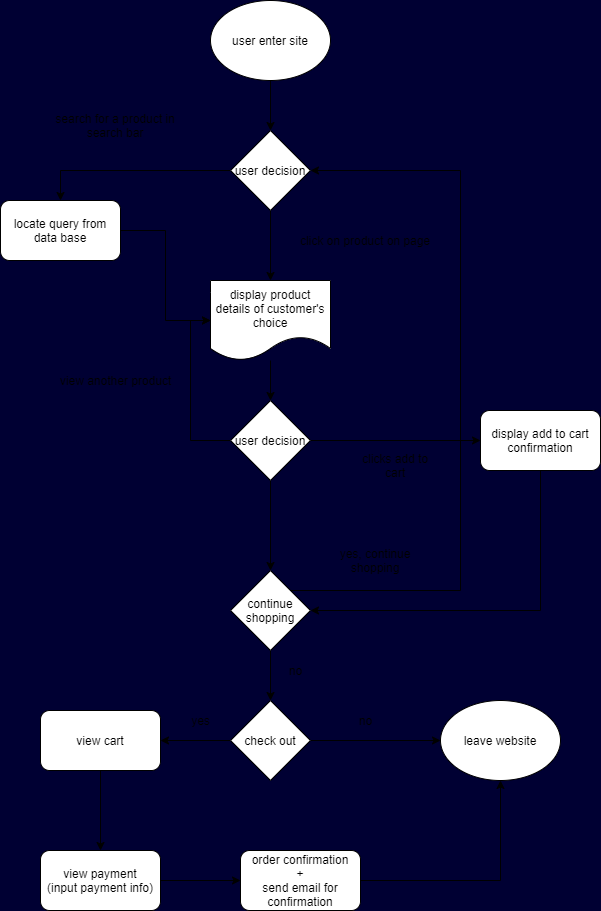

The diagram above was exported from draw.io. Its source (the exported page's mxGraphModel, read from the mxfile embedded in the PNG):
<mxGraphModel dx="1062" dy="620" grid="1" gridSize="10" guides="1" tooltips="1" connect="1" arrows="1" fold="1" page="1" pageScale="1" pageWidth="850" pageHeight="1100" background="#000033" math="0" shadow="0">
  <root>
    <mxCell id="0" />
    <mxCell id="1" parent="0" />
    <mxCell id="4" style="edgeStyle=orthogonalEdgeStyle;rounded=0;orthogonalLoop=1;jettySize=auto;html=1;exitX=0.5;exitY=1;exitDx=0;exitDy=0;entryX=0.5;entryY=0;entryDx=0;entryDy=0;" parent="1" source="2" target="3" edge="1">
      <mxGeometry relative="1" as="geometry" />
    </mxCell>
    <mxCell id="2" value="user enter site" style="ellipse;whiteSpace=wrap;html=1;" parent="1" vertex="1">
      <mxGeometry x="310" y="30" width="120" height="80" as="geometry" />
    </mxCell>
    <mxCell id="6" style="edgeStyle=orthogonalEdgeStyle;rounded=0;orthogonalLoop=1;jettySize=auto;html=1;entryX=0.5;entryY=0;entryDx=0;entryDy=0;" parent="1" source="3" target="5" edge="1">
      <mxGeometry relative="1" as="geometry" />
    </mxCell>
    <mxCell id="9" style="edgeStyle=orthogonalEdgeStyle;rounded=0;orthogonalLoop=1;jettySize=auto;html=1;exitX=0;exitY=0.5;exitDx=0;exitDy=0;" parent="1" source="3" target="8" edge="1">
      <mxGeometry relative="1" as="geometry">
        <Array as="points">
          <mxPoint x="160" y="200" />
        </Array>
      </mxGeometry>
    </mxCell>
    <mxCell id="3" value="user decision" style="rhombus;whiteSpace=wrap;html=1;" parent="1" vertex="1">
      <mxGeometry x="330" y="160" width="80" height="80" as="geometry" />
    </mxCell>
    <mxCell id="13" style="edgeStyle=orthogonalEdgeStyle;rounded=0;orthogonalLoop=1;jettySize=auto;html=1;entryX=0.5;entryY=0;entryDx=0;entryDy=0;" parent="1" source="5" target="12" edge="1">
      <mxGeometry relative="1" as="geometry" />
    </mxCell>
    <mxCell id="5" value="display product details of customer's choice" style="shape=document;whiteSpace=wrap;html=1;boundedLbl=1;" parent="1" vertex="1">
      <mxGeometry x="310" y="310" width="120" height="80" as="geometry" />
    </mxCell>
    <mxCell id="7" value="click on product on page&lt;br&gt;" style="text;html=1;strokeColor=none;fillColor=none;align=center;verticalAlign=middle;whiteSpace=wrap;rounded=0;" parent="1" vertex="1">
      <mxGeometry x="390" y="240" width="150" height="60" as="geometry" />
    </mxCell>
    <mxCell id="11" style="edgeStyle=orthogonalEdgeStyle;rounded=0;orthogonalLoop=1;jettySize=auto;html=1;entryX=0;entryY=0.5;entryDx=0;entryDy=0;" parent="1" source="8" target="5" edge="1">
      <mxGeometry relative="1" as="geometry" />
    </mxCell>
    <mxCell id="8" value="locate query from data base" style="rounded=1;whiteSpace=wrap;html=1;" parent="1" vertex="1">
      <mxGeometry x="100" y="230" width="120" height="60" as="geometry" />
    </mxCell>
    <mxCell id="10" value="search for a product in search bar" style="text;html=1;strokeColor=none;fillColor=none;align=center;verticalAlign=middle;whiteSpace=wrap;rounded=0;" parent="1" vertex="1">
      <mxGeometry x="150" y="140" width="130" height="30" as="geometry" />
    </mxCell>
    <mxCell id="17" style="edgeStyle=orthogonalEdgeStyle;rounded=0;orthogonalLoop=1;jettySize=auto;html=1;entryX=0;entryY=0.5;entryDx=0;entryDy=0;" parent="1" source="12" target="14" edge="1">
      <mxGeometry relative="1" as="geometry" />
    </mxCell>
    <mxCell id="18" style="edgeStyle=orthogonalEdgeStyle;rounded=0;orthogonalLoop=1;jettySize=auto;html=1;entryX=0;entryY=0.5;entryDx=0;entryDy=0;" parent="1" source="12" target="5" edge="1">
      <mxGeometry relative="1" as="geometry">
        <mxPoint x="300" y="350" as="targetPoint" />
        <Array as="points">
          <mxPoint x="290" y="470" />
          <mxPoint x="290" y="350" />
        </Array>
      </mxGeometry>
    </mxCell>
    <mxCell id="23" style="edgeStyle=orthogonalEdgeStyle;rounded=0;orthogonalLoop=1;jettySize=auto;html=1;exitX=0.5;exitY=1;exitDx=0;exitDy=0;" parent="1" source="12" target="22" edge="1">
      <mxGeometry relative="1" as="geometry" />
    </mxCell>
    <mxCell id="12" value="user decision&lt;br&gt;" style="rhombus;whiteSpace=wrap;html=1;" parent="1" vertex="1">
      <mxGeometry x="330" y="430" width="80" height="80" as="geometry" />
    </mxCell>
    <mxCell id="24" style="edgeStyle=orthogonalEdgeStyle;rounded=0;orthogonalLoop=1;jettySize=auto;html=1;exitX=0.5;exitY=1;exitDx=0;exitDy=0;entryX=1;entryY=0.5;entryDx=0;entryDy=0;" parent="1" source="14" target="22" edge="1">
      <mxGeometry relative="1" as="geometry" />
    </mxCell>
    <mxCell id="14" value="display add to cart confirmation" style="rounded=1;whiteSpace=wrap;html=1;" parent="1" vertex="1">
      <mxGeometry x="580" y="440" width="120" height="60" as="geometry" />
    </mxCell>
    <mxCell id="16" value="clicks add to cart" style="text;html=1;strokeColor=none;fillColor=none;align=center;verticalAlign=middle;whiteSpace=wrap;rounded=0;" parent="1" vertex="1">
      <mxGeometry x="450" y="480" width="90" height="30" as="geometry" />
    </mxCell>
    <mxCell id="20" value="view another product" style="text;html=1;align=center;verticalAlign=middle;resizable=0;points=[];autosize=1;" parent="1" vertex="1">
      <mxGeometry x="150" y="400" width="130" height="20" as="geometry" />
    </mxCell>
    <mxCell id="26" style="edgeStyle=orthogonalEdgeStyle;rounded=0;orthogonalLoop=1;jettySize=auto;html=1;exitX=1;exitY=0;exitDx=0;exitDy=0;entryX=1;entryY=0.5;entryDx=0;entryDy=0;" parent="1" source="22" target="3" edge="1">
      <mxGeometry relative="1" as="geometry">
        <Array as="points">
          <mxPoint x="560" y="620" />
          <mxPoint x="560" y="200" />
        </Array>
      </mxGeometry>
    </mxCell>
    <mxCell id="29" style="edgeStyle=orthogonalEdgeStyle;rounded=0;orthogonalLoop=1;jettySize=auto;html=1;exitX=0.5;exitY=1;exitDx=0;exitDy=0;" parent="1" source="22" target="28" edge="1">
      <mxGeometry relative="1" as="geometry" />
    </mxCell>
    <mxCell id="22" value="continue shopping&lt;br&gt;" style="rhombus;whiteSpace=wrap;html=1;" parent="1" vertex="1">
      <mxGeometry x="330" y="600" width="80" height="80" as="geometry" />
    </mxCell>
    <mxCell id="27" value="yes, continue shopping" style="text;html=1;strokeColor=none;fillColor=none;align=center;verticalAlign=middle;whiteSpace=wrap;rounded=0;" parent="1" vertex="1">
      <mxGeometry x="430" y="580" width="90" height="20" as="geometry" />
    </mxCell>
    <mxCell id="31" style="edgeStyle=orthogonalEdgeStyle;rounded=0;orthogonalLoop=1;jettySize=auto;html=1;exitX=1;exitY=0.5;exitDx=0;exitDy=0;entryX=0;entryY=0.5;entryDx=0;entryDy=0;" parent="1" source="28" target="30" edge="1">
      <mxGeometry relative="1" as="geometry" />
    </mxCell>
    <mxCell id="34" style="edgeStyle=orthogonalEdgeStyle;rounded=0;orthogonalLoop=1;jettySize=auto;html=1;" parent="1" source="28" target="33" edge="1">
      <mxGeometry relative="1" as="geometry" />
    </mxCell>
    <mxCell id="28" value="check out" style="rhombus;whiteSpace=wrap;html=1;" parent="1" vertex="1">
      <mxGeometry x="330" y="730" width="80" height="80" as="geometry" />
    </mxCell>
    <mxCell id="30" value="leave website" style="ellipse;whiteSpace=wrap;html=1;" parent="1" vertex="1">
      <mxGeometry x="540" y="730" width="120" height="80" as="geometry" />
    </mxCell>
    <mxCell id="32" value="no" style="text;html=1;align=center;verticalAlign=middle;resizable=0;points=[];autosize=1;" parent="1" vertex="1">
      <mxGeometry x="450" y="740" width="30" height="20" as="geometry" />
    </mxCell>
    <mxCell id="37" style="edgeStyle=orthogonalEdgeStyle;rounded=0;orthogonalLoop=1;jettySize=auto;html=1;entryX=0.5;entryY=0;entryDx=0;entryDy=0;" parent="1" source="33" target="36" edge="1">
      <mxGeometry relative="1" as="geometry" />
    </mxCell>
    <mxCell id="33" value="view cart" style="rounded=1;whiteSpace=wrap;html=1;" parent="1" vertex="1">
      <mxGeometry x="140" y="740" width="120" height="60" as="geometry" />
    </mxCell>
    <mxCell id="39" style="edgeStyle=orthogonalEdgeStyle;rounded=0;orthogonalLoop=1;jettySize=auto;html=1;exitX=1;exitY=0.5;exitDx=0;exitDy=0;" parent="1" source="36" target="38" edge="1">
      <mxGeometry relative="1" as="geometry" />
    </mxCell>
    <mxCell id="36" value="view payment&lt;br&gt;(input payment info)" style="rounded=1;whiteSpace=wrap;html=1;" parent="1" vertex="1">
      <mxGeometry x="140" y="880" width="120" height="60" as="geometry" />
    </mxCell>
    <mxCell id="40" style="edgeStyle=orthogonalEdgeStyle;rounded=0;orthogonalLoop=1;jettySize=auto;html=1;entryX=0.5;entryY=1;entryDx=0;entryDy=0;" parent="1" source="38" target="30" edge="1">
      <mxGeometry relative="1" as="geometry" />
    </mxCell>
    <mxCell id="38" value="order confirmation&lt;br&gt;+&lt;br&gt;send email for confirmation" style="rounded=1;whiteSpace=wrap;html=1;" parent="1" vertex="1">
      <mxGeometry x="340" y="880" width="120" height="60" as="geometry" />
    </mxCell>
    <mxCell id="42" value="no&lt;br&gt;" style="text;html=1;align=center;verticalAlign=middle;resizable=0;points=[];autosize=1;" parent="1" vertex="1">
      <mxGeometry x="380" y="690" width="30" height="20" as="geometry" />
    </mxCell>
    <mxCell id="43" value="yes" style="text;html=1;align=center;verticalAlign=middle;resizable=0;points=[];autosize=1;" parent="1" vertex="1">
      <mxGeometry x="285" y="740" width="30" height="20" as="geometry" />
    </mxCell>
  </root>
</mxGraphModel>